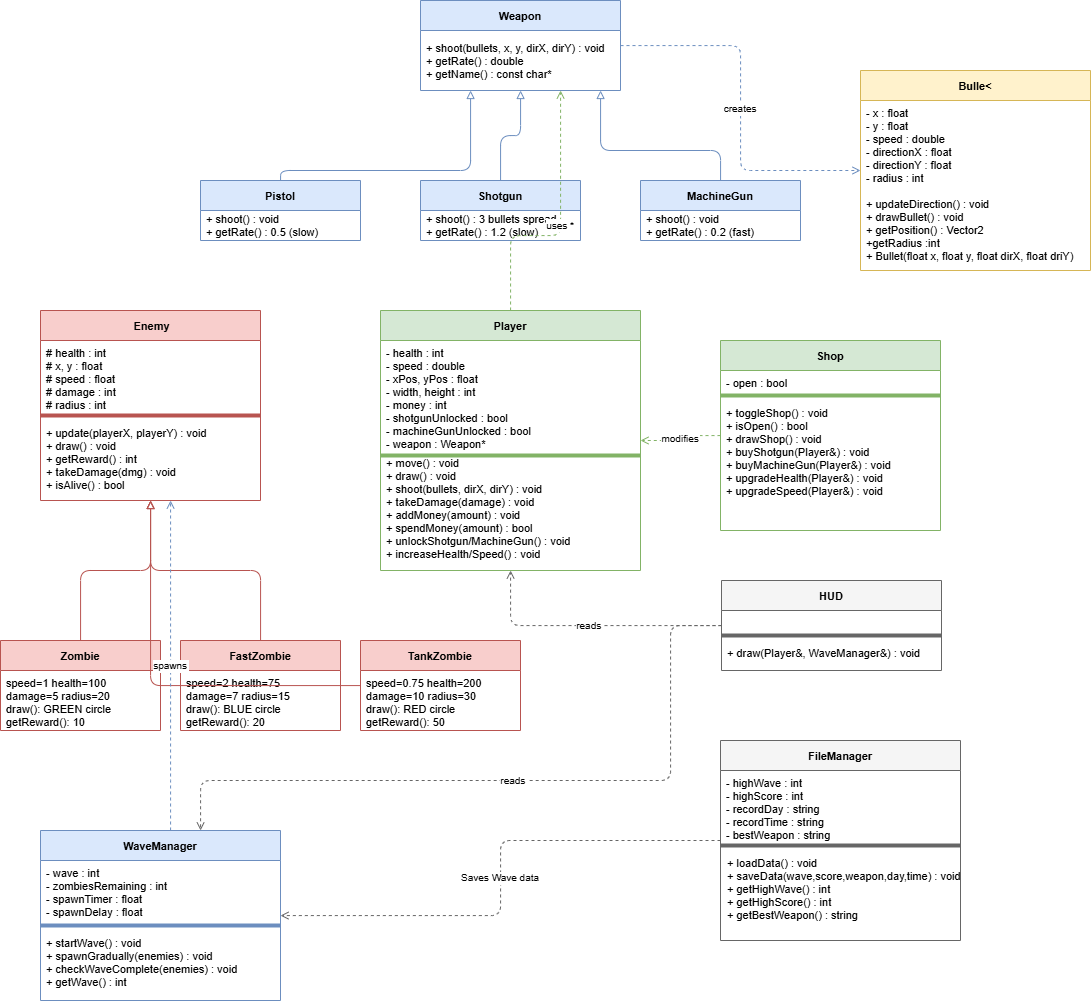

The diagram above was exported from draw.io. Its source (the exported page's mxGraphModel, read from the mxfile embedded in the PNG):
<mxGraphModel dx="1191" dy="694" grid="1" gridSize="10" guides="1" tooltips="1" connect="1" arrows="1" fold="1" page="1" pageScale="1" pageWidth="1654" pageHeight="1169" math="0" shadow="0">
  <root>
    <mxCell id="0" />
    <mxCell id="1" parent="0" />
    <mxCell id="weapon" parent="1" style="swimlane;fontStyle=1;align=center;startSize=30;fillColor=#dae8fc;strokeColor=#6c8ebf;fontFamily=Helvetica;fontSize=11;" value="Weapon" vertex="1">
      <mxGeometry height="90" width="200" x="460" y="40" as="geometry" />
    </mxCell>
    <mxCell id="weapon_attrs" parent="weapon" style="text;strokeColor=none;fillColor=none;align=left;verticalAlign=middle;spacingLeft=4;spacingRight=4;overflow=hidden;rotatable=0;fontSize=11;" value="+ shoot(bullets, x, y, dirX, dirY) : void&#10;+ getRate() : double&#10;+ getName() : const char*" vertex="1">
      <mxGeometry height="60" width="200" y="30" as="geometry" />
    </mxCell>
    <mxCell id="pistol" parent="1" style="swimlane;fontStyle=1;align=center;startSize=30;fillColor=#dae8fc;strokeColor=#6c8ebf;fontFamily=Helvetica;fontSize=11;" value="Pistol" vertex="1">
      <mxGeometry height="60" width="160" x="240" y="220" as="geometry" />
    </mxCell>
    <mxCell id="pistol_attrs" parent="pistol" style="text;strokeColor=none;fillColor=none;align=left;verticalAlign=middle;spacingLeft=4;fontSize=11;" value="+ shoot() : void&#10;+ getRate() : 0.5 (slow)" vertex="1">
      <mxGeometry height="30" width="160" y="30" as="geometry" />
    </mxCell>
    <mxCell id="shotgun" parent="1" style="swimlane;fontStyle=1;align=center;startSize=30;fillColor=#dae8fc;strokeColor=#6c8ebf;fontFamily=Helvetica;fontSize=11;" value="Shotgun" vertex="1">
      <mxGeometry height="60" width="160" x="460" y="220" as="geometry" />
    </mxCell>
    <mxCell id="shotgun_attrs" parent="shotgun" style="text;strokeColor=none;fillColor=none;align=left;verticalAlign=middle;spacingLeft=4;fontSize=11;" value="+ shoot() : 3 bullets spread&#10;+ getRate() : 1.2 (slow)" vertex="1">
      <mxGeometry height="30" width="160" y="30" as="geometry" />
    </mxCell>
    <mxCell id="machinegun" parent="1" style="swimlane;fontStyle=1;align=center;startSize=30;fillColor=#dae8fc;strokeColor=#6c8ebf;fontFamily=Helvetica;fontSize=11;" value="MachineGun" vertex="1">
      <mxGeometry height="60" width="160" x="680" y="220" as="geometry" />
    </mxCell>
    <mxCell id="machinegun_attrs" parent="machinegun" style="text;strokeColor=none;fillColor=none;align=left;verticalAlign=middle;spacingLeft=4;fontSize=11;" value="+ shoot() : void&#10;+ getRate() : 0.2 (fast)" vertex="1">
      <mxGeometry height="30" width="160" y="30" as="geometry" />
    </mxCell>
    <mxCell id="e_pistol_weapon" edge="1" parent="1" source="pistol" style="edgeStyle=orthogonalEdgeStyle;endArrow=block;endFill=0;strokeColor=#6c8ebf;" target="weapon">
      <mxGeometry relative="1" as="geometry">
        <Array as="points">
          <mxPoint x="320" y="210" />
          <mxPoint x="510" y="210" />
        </Array>
      </mxGeometry>
    </mxCell>
    <mxCell id="e_shotgun_weapon" edge="1" parent="1" source="shotgun" style="edgeStyle=orthogonalEdgeStyle;endArrow=block;endFill=0;strokeColor=#6c8ebf;" target="weapon">
      <mxGeometry relative="1" as="geometry" />
    </mxCell>
    <mxCell id="e_machinegun_weapon" edge="1" parent="1" source="machinegun" style="edgeStyle=orthogonalEdgeStyle;endArrow=block;endFill=0;strokeColor=#6c8ebf;" target="weapon">
      <mxGeometry relative="1" as="geometry">
        <Array as="points">
          <mxPoint x="760" y="190" />
          <mxPoint x="640" y="190" />
        </Array>
      </mxGeometry>
    </mxCell>
    <mxCell id="bullet" parent="1" style="swimlane;fontStyle=1;align=center;startSize=30;fillColor=#fff2cc;strokeColor=#d6b656;fontFamily=Helvetica;fontSize=11;" value="Bulle&lt;" vertex="1">
      <mxGeometry height="200" width="230" x="900" y="110" as="geometry" />
    </mxCell>
    <mxCell id="bullet_attrs" parent="bullet" style="text;strokeColor=none;fillColor=none;align=left;verticalAlign=top;spacingLeft=4;fontSize=11;" value="- x : float&#10;- y : float&#10;- speed : double&#10;- directionX : float&#10;- directionY : float&#10;- radius : int&#10;&#10;+ updateDirection() : void&#10;+ drawBullet() : void&#10;+ getPosition() : Vector2&#10;+getRadius :int&#10;+ Bullet(float x, float y, float dirX, float driY)" vertex="1">
      <mxGeometry height="150" width="230" y="30" as="geometry" />
    </mxCell>
    <mxCell id="e_weapon_bullet" edge="1" parent="1" source="weapon" style="edgeStyle=orthogonalEdgeStyle;dashed=1;endArrow=open;endFill=0;strokeColor=#6c8ebf;fontSize=10;" target="bullet" value="creates">
      <mxGeometry relative="1" as="geometry" />
    </mxCell>
    <mxCell id="player" parent="1" style="swimlane;fontStyle=1;align=center;startSize=30;fillColor=#d5e8d4;strokeColor=#82b366;fontFamily=Helvetica;fontSize=11;" value="Player" vertex="1">
      <mxGeometry height="260" width="260" x="420" y="350" as="geometry" />
    </mxCell>
    <mxCell id="player_attrs" parent="player" style="text;strokeColor=none;fillColor=none;align=left;verticalAlign=top;spacingLeft=4;fontSize=11;" value="- health : int&#10;- speed : double&#10;- xPos, yPos : float&#10;- width, height : int&#10;- money : int&#10;- shotgunUnlocked : bool&#10;- machineGunUnlocked : bool&#10;- weapon : Weapon*" vertex="1">
      <mxGeometry height="100" width="260" y="30" as="geometry" />
    </mxCell>
    <mxCell id="player_sep" parent="player" style="line;strokeColor=#82b366;" value="" vertex="1">
      <mxGeometry height="10" width="260" y="140" as="geometry" />
    </mxCell>
    <mxCell id="player_methods" parent="player" style="text;strokeColor=none;fillColor=none;align=left;verticalAlign=top;spacingLeft=4;fontSize=11;" value="+ move() : void&#10;+ draw() : void&#10;+ shoot(bullets, dirX, dirY) : void&#10;+ takeDamage(damage) : void&#10;+ addMoney(amount) : void&#10;+ spendMoney(amount) : bool&#10;+ unlockShotgun/MachineGun() : void&#10;+ increaseHealth/Speed() : void" vertex="1">
      <mxGeometry height="40" width="260" y="140" as="geometry" />
    </mxCell>
    <mxCell id="e_player_weapon" edge="1" parent="1" source="player" style="edgeStyle=orthogonalEdgeStyle;dashed=1;endArrow=open;endFill=0;strokeColor=#82b366;fontSize=10;" target="weapon" value="uses *">
      <mxGeometry relative="1" as="geometry">
        <Array as="points">
          <mxPoint x="550" y="275" />
          <mxPoint x="600" y="275" />
        </Array>
      </mxGeometry>
    </mxCell>
    <mxCell id="enemy" parent="1" style="swimlane;fontStyle=1;align=center;startSize=30;fillColor=#f8cecc;strokeColor=#b85450;fontFamily=Helvetica;fontSize=11;" value=" Enemy" vertex="1">
      <mxGeometry height="190" width="220" x="80" y="350" as="geometry" />
    </mxCell>
    <mxCell id="enemy_attrs" parent="enemy" style="text;strokeColor=none;fillColor=none;align=left;verticalAlign=top;spacingLeft=4;fontSize=11;" value="# health : int&#10;# x, y : float&#10;# speed : float&#10;# damage : int&#10;# radius : int" vertex="1">
      <mxGeometry height="70" width="220" y="30" as="geometry" />
    </mxCell>
    <mxCell id="enemy_sep" parent="enemy" style="line;strokeColor=#b85450;" value="" vertex="1">
      <mxGeometry height="10" width="220" y="100" as="geometry" />
    </mxCell>
    <mxCell id="enemy_methods" parent="enemy" style="text;strokeColor=none;fillColor=none;align=left;verticalAlign=top;spacingLeft=4;fontSize=11;" value="+ update(playerX, playerY) : void&#10;+ draw() : void&#10;+ getReward() : int&#10;+ takeDamage(dmg) : void&#10;+ isAlive() : bool" vertex="1">
      <mxGeometry height="50" width="220" y="110" as="geometry" />
    </mxCell>
    <mxCell id="zombie" parent="1" style="swimlane;fontStyle=1;align=center;startSize=30;fillColor=#f8cecc;strokeColor=#b85450;fontFamily=Helvetica;fontSize=11;" value="Zombie" vertex="1">
      <mxGeometry height="90" width="160" x="40" y="680" as="geometry" />
    </mxCell>
    <mxCell id="zombie_attrs" parent="zombie" style="text;strokeColor=none;fillColor=none;align=left;verticalAlign=top;spacingLeft=4;fontSize=11;" value="speed=1  health=100&#10;damage=5  radius=20&#10;draw(): GREEN circle&#10;getReward(): 10" vertex="1">
      <mxGeometry height="60" width="160" y="30" as="geometry" />
    </mxCell>
    <mxCell id="fastzombie" parent="1" style="swimlane;fontStyle=1;align=center;startSize=30;fillColor=#f8cecc;strokeColor=#b85450;fontFamily=Helvetica;fontSize=11;" value="FastZombie" vertex="1">
      <mxGeometry height="90" width="160" x="220" y="680" as="geometry" />
    </mxCell>
    <mxCell id="fastzombie_attrs" parent="fastzombie" style="text;strokeColor=none;fillColor=none;align=left;verticalAlign=top;spacingLeft=4;fontSize=11;" value="speed=2  health=75&#10;damage=7  radius=15&#10;draw(): BLUE circle&#10;getReward(): 20" vertex="1">
      <mxGeometry height="60" width="160" y="30" as="geometry" />
    </mxCell>
    <mxCell id="tankzombie" parent="1" style="swimlane;fontStyle=1;align=center;startSize=30;fillColor=#f8cecc;strokeColor=#b85450;fontFamily=Helvetica;fontSize=11;" value="TankZombie" vertex="1">
      <mxGeometry height="90" width="160" x="400" y="680" as="geometry" />
    </mxCell>
    <mxCell id="tankzombie_attrs" parent="tankzombie" style="text;strokeColor=none;fillColor=none;align=left;verticalAlign=top;spacingLeft=4;fontSize=11;" value="speed=0.75  health=200&#10;damage=10  radius=30&#10;draw(): RED circle&#10;getReward(): 50" vertex="1">
      <mxGeometry height="60" width="160" y="30" as="geometry" />
    </mxCell>
    <mxCell id="e_zombie_enemy" edge="1" parent="1" source="zombie" style="edgeStyle=orthogonalEdgeStyle;endArrow=block;endFill=0;strokeColor=#b85450;" target="enemy">
      <mxGeometry relative="1" as="geometry" />
    </mxCell>
    <mxCell id="e_fastzombie_enemy" edge="1" parent="1" source="fastzombie" style="edgeStyle=orthogonalEdgeStyle;endArrow=block;endFill=0;strokeColor=#b85450;" target="enemy">
      <mxGeometry relative="1" as="geometry" />
    </mxCell>
    <mxCell id="e_tankzombie_enemy" edge="1" parent="1" source="tankzombie" style="edgeStyle=orthogonalEdgeStyle;endArrow=block;endFill=0;strokeColor=#b85450;" target="enemy">
      <mxGeometry relative="1" as="geometry" />
    </mxCell>
    <mxCell id="wavemanager" parent="1" style="swimlane;fontStyle=1;align=center;startSize=30;fillColor=#dae8fc;strokeColor=#6c8ebf;fontFamily=Helvetica;fontSize=11;" value="WaveManager" vertex="1">
      <mxGeometry height="170" width="240" x="80" y="870" as="geometry" />
    </mxCell>
    <mxCell id="wave_attrs" parent="wavemanager" style="text;strokeColor=none;fillColor=none;align=left;verticalAlign=top;spacingLeft=4;fontSize=11;" value="- wave : int&#10;- zombiesRemaining : int&#10;- spawnTimer : float&#10;- spawnDelay : float" vertex="1">
      <mxGeometry height="60" width="240" y="30" as="geometry" />
    </mxCell>
    <mxCell id="wave_sep" parent="wavemanager" style="line;strokeColor=#6c8ebf;" value="" vertex="1">
      <mxGeometry height="10" width="240" y="90" as="geometry" />
    </mxCell>
    <mxCell id="wave_methods" parent="wavemanager" style="text;strokeColor=none;fillColor=none;align=left;verticalAlign=top;spacingLeft=4;fontSize=11;" value="+ startWave() : void&#10;+ spawnGradually(enemies) : void&#10;+ checkWaveComplete(enemies) : void&#10;+ getWave() : int" vertex="1">
      <mxGeometry height="70" width="240" y="100" as="geometry" />
    </mxCell>
    <mxCell id="e_wave_enemy" edge="1" parent="1" source="wavemanager" style="edgeStyle=orthogonalEdgeStyle;dashed=1;endArrow=open;endFill=0;strokeColor=#6c8ebf;fontSize=10;" target="enemy" value="spawns">
      <mxGeometry relative="1" as="geometry">
        <Array as="points">
          <mxPoint x="210" y="810" />
          <mxPoint x="210" y="810" />
        </Array>
      </mxGeometry>
    </mxCell>
    <mxCell id="shop" parent="1" style="swimlane;fontStyle=1;align=center;startSize=30;fillColor=#d5e8d4;strokeColor=#82b366;fontFamily=Helvetica;fontSize=11;" value="Shop" vertex="1">
      <mxGeometry height="190" width="220" x="760" y="380" as="geometry" />
    </mxCell>
    <mxCell id="shop_attrs" parent="shop" style="text;strokeColor=none;fillColor=none;align=left;verticalAlign=top;spacingLeft=4;fontSize=11;" value="- open : bool" vertex="1">
      <mxGeometry height="20" width="220" y="30" as="geometry" />
    </mxCell>
    <mxCell id="shop_sep" parent="shop" style="line;strokeColor=#82b366;" value="" vertex="1">
      <mxGeometry height="10" width="220" y="50" as="geometry" />
    </mxCell>
    <mxCell id="shop_methods" parent="shop" style="text;strokeColor=none;fillColor=none;align=left;verticalAlign=top;spacingLeft=4;fontSize=11;" value="+ toggleShop() : void&#10;+ isOpen() : bool&#10;+ drawShop() : void&#10;+ buyShotgun(Player&amp;) : void&#10;+ buyMachineGun(Player&amp;) : void&#10;+ upgradeHealth(Player&amp;) : void&#10;+ upgradeSpeed(Player&amp;) : void" vertex="1">
      <mxGeometry height="90" width="220" y="60" as="geometry" />
    </mxCell>
    <mxCell id="e_shop_player" edge="1" parent="1" source="shop" style="edgeStyle=orthogonalEdgeStyle;dashed=1;endArrow=open;endFill=0;strokeColor=#82b366;fontSize=10;" target="player" value="modifies">
      <mxGeometry relative="1" as="geometry" />
    </mxCell>
    <mxCell id="hud" parent="1" style="swimlane;fontStyle=1;align=center;startSize=30;fillColor=#f5f5f5;strokeColor=#666666;fontFamily=Helvetica;fontSize=11;" value="HUD" vertex="1">
      <mxGeometry height="90" width="220" x="761" y="620" as="geometry" />
    </mxCell>
    <mxCell id="hud_sep" parent="hud" style="line;strokeColor=#666666;" value="" vertex="1">
      <mxGeometry height="10" width="220" y="50" as="geometry" />
    </mxCell>
    <mxCell id="hud_methods" parent="hud" style="text;strokeColor=none;fillColor=none;align=left;verticalAlign=top;spacingLeft=4;fontSize=11;" value="+ draw(Player&amp;, WaveManager&amp;) : void" vertex="1">
      <mxGeometry height="30" width="220" y="60" as="geometry" />
    </mxCell>
    <mxCell id="e_hud_player" edge="1" parent="1" source="hud" style="edgeStyle=orthogonalEdgeStyle;dashed=1;endArrow=open;endFill=0;strokeColor=#666666;fontSize=10;" target="player" value="reads">
      <mxGeometry relative="1" as="geometry" />
    </mxCell>
    <mxCell id="e_hud_wave" edge="1" parent="1" source="hud" style="edgeStyle=orthogonalEdgeStyle;dashed=1;endArrow=open;endFill=0;strokeColor=#666666;fontSize=10;" target="wavemanager" value="reads">
      <mxGeometry relative="1" as="geometry">
        <Array as="points">
          <mxPoint x="710" y="665" />
          <mxPoint x="710" y="820" />
          <mxPoint x="240" y="820" />
        </Array>
      </mxGeometry>
    </mxCell>
    <mxCell id="filemanager" parent="1" style="swimlane;fontStyle=1;align=center;startSize=30;fillColor=#f5f5f5;strokeColor=#666666;fontFamily=Helvetica;fontSize=11;" value="FileManager" vertex="1">
      <mxGeometry height="200" width="240" x="760" y="780" as="geometry" />
    </mxCell>
    <mxCell id="file_attrs" parent="filemanager" style="text;strokeColor=none;fillColor=none;align=left;verticalAlign=top;spacingLeft=4;fontSize=11;" value="- highWave : int&#10;- highScore : int&#10;- recordDay : string&#10;- recordTime : string&#10;- bestWeapon : string" vertex="1">
      <mxGeometry height="70" width="240" y="30" as="geometry" />
    </mxCell>
    <mxCell id="file_sep" parent="filemanager" style="line;strokeColor=#666666;" value="" vertex="1">
      <mxGeometry height="10" width="240" y="100" as="geometry" />
    </mxCell>
    <mxCell id="file_methods" parent="filemanager" style="text;strokeColor=none;fillColor=none;align=left;verticalAlign=top;spacingLeft=4;fontSize=11;" value="+ loadData() : void&#10;+ saveData(wave,score,weapon,day,time) : void&#10;+ getHighWave() : int&#10;+ getHighScore() : int&#10;+ getBestWeapon() : string" vertex="1">
      <mxGeometry height="90" width="240" x="1" y="110" as="geometry" />
    </mxCell>
    <mxCell id="e_file_wave" edge="1" parent="1" source="filemanager" style="edgeStyle=orthogonalEdgeStyle;dashed=1;endArrow=open;endFill=0;strokeColor=#666666;fontSize=10;" target="wavemanager" value="Saves Wave data">
      <mxGeometry relative="1" as="geometry" />
    </mxCell>
  </root>
</mxGraphModel>